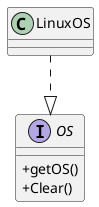

The diagram above was rendered by PlantUML. Its source (embedded in the PNG):
@startuml

skinparam classAttributeIconSize 0



interface OS {
    +getOS()   
    +Clear()

}

class LinuxOS{


}

LinuxOS  ..|> OS

@enduml